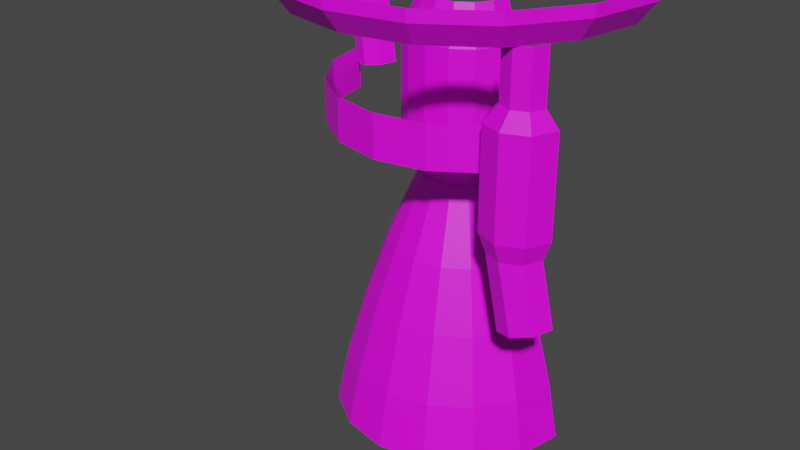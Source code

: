 # Source: model.blend  (saved by Blender 3.2.14; exported with 4.5.12 LTS)
import bpy
from mathutils import Matrix  # noqa: F401  (used for matrix-valued properties, if any)

bpy.ops.wm.read_factory_settings(use_empty=True)
scene = bpy.context.scene
scene.name = 'Scene'

# ---- images (referenced by path relative to the original .blend; pixels are not part of the script)
import os
ASSET_DIR = os.environ.get("B2B_ASSET_DIR", "")  # directory of the original .blend (textures are referenced by path, not embedded)
HERE = os.path.dirname(os.path.abspath(__file__))  # packed textures are extracted next to this script under _unpacked/

def load_image(name, relpath, width, height, colorspace="sRGB"):
    """Load a texture the original file referenced (path relative to the .blend, or extracted next to this script)."""
    p = next((c for c in (os.path.join(HERE, relpath), os.path.join(ASSET_DIR, relpath)) if relpath and os.path.exists(c)), "")
    if p:
        img = bpy.data.images.load(p, check_existing=True)
        img.name = name
    else:  # same state as the original file: an image datablock whose file is absent (Cycles renders it pink)
        img = bpy.data.images.new(name, width, height)
        img.source = "FILE"
        img.filepath = "//" + (relpath or name)
    img.colorspace_settings.name = colorspace
    return img
img_texture_png = load_image('texture.png', 'texture.png', 1024, 1024, 'sRGB')

# ---- materials (node trees are filled in below, after node groups)
mat_material_001 = bpy.data.materials.new('Material.001')

# ---- material node trees
mat_material_001.use_nodes = True; mat_material_001.node_tree.nodes.clear()
_N = mat_material_001.node_tree.nodes; _L = mat_material_001.node_tree.links
n0 = _N.new('ShaderNodeBsdfPrincipled'); n0.name = 'Principled BSDF'; n0.location = (10, 300)
n0.distribution = 'GGX'
n0.subsurface_method = 'RANDOM_WALK_SKIN'
n0.inputs[3].default_value = 1.45
n0.inputs[27].default_value = (0.0, 0.0, 0.0, 1.0)
n0.inputs[28].default_value = 1.0
n1 = _N.new('ShaderNodeOutputMaterial'); n1.name = 'Material Output'; n1.location = (300, 300)
n2 = _N.new('ShaderNodeTexImage'); n2.name = 'Image Texture'; n2.location = (-280, 280)
n2.image = img_texture_png
_L.new(n0.outputs[0], n1.inputs[0])
_L.new(n2.outputs[0], n0.inputs[0])
n1.is_active_output = True

# ---- world
world_world = bpy.data.worlds.new('World'); scene.world = world_world
world_world.use_nodes = True; world_world.node_tree.nodes.clear()
_N = world_world.node_tree.nodes; _L = world_world.node_tree.links
n0 = _N.new('ShaderNodeOutputWorld'); n0.name = 'World Output'; n0.location = (300, 300)
n1 = _N.new('ShaderNodeBackground'); n1.name = 'Background'; n1.location = (10, 300)
n1.inputs[0].default_value = (0.05088, 0.05088, 0.05088, 1.0)
_L.new(n1.outputs[0], n0.inputs[0])
n0.is_active_output = True
world_world.color = (0.05088, 0.05088, 0.05088)
world_world.use_sun_shadow = False
world_world.sun_shadow_jitter_overblur = 0.0

# ---- meshes
me_cylinder = bpy.data.meshes.new('Cylinder')
me_cylinder.from_pydata([(1.0, -4.371e-08, 0.9382), (1.0, -4.371e-08, 1.0), (0.9239, -0.3827, 0.9382), (0.9239, -0.3827, 1.0), (0.7071, -0.7071, 0.9382), (0.7071, -0.7071, 1.0), (0.3827, -0.9239, 0.9382), (0.3827, -0.9239, 1.0), (-8.742e-08, -1.0, 0.9382), (-8.742e-08, -1.0, 1.0), (-0.3827, -0.9239, 0.9382), (-0.3827, -0.9239, 1.0), (-0.7071, -0.7071, 0.9382), (-0.7071, -0.7071, 1.0), (-0.9239, -0.3827, 0.9382), (-0.9239, -0.3827, 1.0), (-1.0, 1.192e-08, 0.9382), (-1.0, 1.192e-08, 1.0), (0.2371, -8.093e-08, 0.8213), (0.219, -0.09072, 0.8213), (0.1676, -0.1676, 0.8213), (0.09072, -0.219, 0.8213), (-3.762e-08, -0.2371, 0.8213), (-0.09072, -0.219, 0.8213), (-0.1676, -0.1676, 0.8213), (-0.219, -0.09072, 0.8213), (-0.2371, -4.055e-08, 0.8213), (0.9092, -4.008e-08, 0.8213), (0.84, -0.3479, 0.8213), (0.6429, -0.6429, 0.8213), (0.3479, -0.84, 0.8213), (-7.846e-08, -0.9092, 0.8213), (-0.3479, -0.84, 0.8213), (-0.6429, -0.6429, 0.8213), (-0.84, -0.3479, 0.8213), (-0.9092, 1.05e-08, 0.8213), (0.3175, -1.135e-07, 0.6205), (0.2934, -0.1215, 0.6205), (0.2245, -0.2245, 0.6205), (0.1215, -0.2934, 0.6205), (-3.921e-08, -0.3175, 0.6205), (-0.1215, -0.2934, 0.6205), (-0.2245, -0.2245, 0.6205), (-0.2934, -0.1215, 0.6205), (-0.3175, -5.938e-08, 0.6205), (0.3175, -1.135e-07, 0.06421), (0.2934, -0.1215, 0.06421), (0.2245, -0.2245, 0.06421), (0.1215, -0.2934, 0.06421), (-1.236e-08, -0.3175, 0.06421), (-0.1215, -0.2934, 0.06421), (-0.2245, -0.2245, 0.06421), (-0.2934, -0.1215, 0.06421), (-0.3175, -5.938e-08, 0.06421), (0.2241, -7.673e-08, -0.1181), (0.2071, -0.08577, -0.1181), (0.1585, -0.1585, -0.1181), (0.08577, -0.2071, -0.1181), (-2.057e-09, -0.2241, -0.1181), (-0.08577, -0.2071, -0.1181), (-0.1585, -0.1585, -0.1181), (-0.2071, -0.08577, -0.1181), (-0.2241, -3.856e-08, -0.1181), (0.3904, -1.454e-07, -0.4982), (0.3607, -0.1494, -0.4982), (0.276, -0.276, -0.4982), (0.1494, -0.3607, -0.4982), (-1.657e-08, -0.3904, -0.4982), (-0.1494, -0.3607, -0.4982), (-0.276, -0.276, -0.4982), (-0.3607, -0.1494, -0.4982), (-0.3904, -7.891e-08, -0.4982), (0.5046, -1.955e-07, -0.8289), (0.4661, -0.1931, -0.8289), (0.3568, -0.3568, -0.8289), (0.1931, -0.4661, -0.8289), (-3.873e-08, -0.5046, -0.8289), (-0.1931, -0.4661, -0.8289), (-0.3568, -0.3568, -0.8289), (-0.4661, -0.1931, -0.8289), (-0.5046, -1.096e-07, -0.8289), (0.6086, -2.389e-07, -1.19), (0.5623, -0.2329, -1.19), (0.4304, -0.4304, -1.19), (0.2329, -0.5623, -1.19), (-2.848e-08, -0.6086, -1.19), (-0.2329, -0.5623, -1.19), (-0.4304, -0.4304, -1.19), (-0.5623, -0.2329, -1.19), (-0.6086, -1.353e-07, -1.19), (0.6719, -2.665e-07, -1.501), (0.6208, -0.2571, -1.501), (0.4751, -0.4751, -1.501), (0.2571, -0.6208, -1.501), (-2.358e-10, -0.6719, -1.501), (-0.2571, -0.6208, -1.501), (-0.4751, -0.4751, -1.501), (-0.6208, -0.2571, -1.501), (-0.6719, -1.521e-07, -1.501), (0.4895, -0.4895, 0.165), (0.4895, -0.4895, 0.3955), (0.2649, -0.6396, 0.165), (0.2649, -0.6396, 0.3955), (-6.052e-08, -0.6923, 0.165), (-6.052e-08, -0.6923, 0.3955), (-0.2649, -0.6396, 0.165), (-0.2649, -0.6396, 0.3955), (-0.4895, -0.4895, 0.165), (-0.4895, -0.4895, 0.3955), (-0.6396, -0.2649, 0.165), (-0.6396, -0.2649, 0.3955), (-0.6923, 8.256e-09, 0.165), (-0.6923, 8.256e-09, 0.3955), (0.775, -0.4702, 0.5399), (0.775, -0.4702, 0.8237), (0.7426, -0.5484, 0.5399), (0.7426, -0.5484, 0.8237), (0.6643, -0.5808, 0.5399), (0.6643, -0.5808, 0.8237), (0.5861, -0.5484, 0.5399), (0.5861, -0.5484, 0.8237), (0.5537, -0.4702, 0.5399), (0.5537, -0.4702, 0.8237), (0.8467, -0.4702, 0.4583), (0.7933, -0.5991, 0.4583), (0.6643, -0.6525, 0.4583), (0.5354, -0.5991, 0.4583), (0.482, -0.4702, 0.4583), (0.8467, -0.4702, -0.07196), (0.7933, -0.5991, -0.07196), (0.6643, -0.6525, -0.07196), (0.5354, -0.5991, -0.07196), (0.482, -0.4702, -0.07196), (0.8076, -0.4702, -0.1767), (0.7657, -0.5715, -0.1767), (0.6643, -0.6135, -0.1767), (0.563, -0.5715, -0.1767), (0.521, -0.4702, -0.1767), (0.8833, -0.4702, -0.5111), (0.8424, -0.5715, -0.5206), (0.7437, -0.6135, -0.5437), (0.6451, -0.5715, -0.5667), (0.6042, -0.4702, -0.5762), (-0.4443, -1.023e-07, 0.361), (-0.5178, -1.39e-07, 0.8614), (-0.4772, -0.0803, 0.3565), (-0.5507, -0.0803, 0.8569), (-0.5568, -0.1136, 0.3457), (-0.6303, -0.1136, 0.8461), (-0.6363, -0.0803, 0.3348), (-0.7099, -0.0803, 0.8353), (-0.6693, -9.188e-08, 0.3304), (-0.7428, -1.286e-07, 0.8308)], [], [(0, 1, 3, 2), (2, 3, 5, 4), (4, 5, 7, 6), (6, 7, 9, 8), (8, 9, 11, 10), (10, 11, 13, 12), (12, 13, 15, 14), (14, 15, 17, 16), (6, 8, 31, 30), (2, 4, 29, 28), (12, 14, 34, 33), (8, 10, 32, 31), (4, 6, 30, 29), (14, 16, 35, 34), (0, 2, 28, 27), (10, 12, 33, 32), (19, 20, 38, 37), (20, 21, 39, 38), (21, 22, 40, 39), (22, 23, 41, 40), (23, 24, 42, 41), (24, 25, 43, 42), (25, 26, 44, 43), (18, 19, 37, 36), (48, 49, 58, 57), (42, 43, 52, 51), (43, 44, 53, 52), (36, 37, 46, 45), (37, 38, 47, 46), (38, 39, 48, 47), (39, 40, 49, 48), (40, 41, 50, 49), (41, 42, 51, 50), (49, 50, 59, 58), (50, 51, 60, 59), (51, 52, 61, 60), (52, 53, 62, 61), (45, 46, 55, 54), (46, 47, 56, 55), (47, 48, 57, 56), (55, 56, 65, 64), (56, 57, 66, 65), (57, 58, 67, 66), (58, 59, 68, 67), (59, 60, 69, 68), (60, 61, 70, 69), (61, 62, 71, 70), (54, 55, 64, 63), (75, 76, 85, 84), (69, 70, 79, 78), (70, 71, 80, 79), (63, 64, 73, 72), (64, 65, 74, 73), (65, 66, 75, 74), (66, 67, 76, 75), (67, 68, 77, 76), (68, 69, 78, 77), (76, 77, 86, 85), (77, 78, 87, 86), (78, 79, 88, 87), (79, 80, 89, 88), (72, 73, 82, 81), (73, 74, 83, 82), (74, 75, 84, 83), (82, 83, 92, 91), (83, 84, 93, 92), (84, 85, 94, 93), (85, 86, 95, 94), (86, 87, 96, 95), (87, 88, 97, 96), (88, 89, 98, 97), (81, 82, 91, 90), (99, 100, 102, 101), (101, 102, 104, 103), (103, 104, 106, 105), (105, 106, 108, 107), (107, 108, 110, 109), (109, 110, 112, 111), (113, 114, 116, 115), (115, 116, 118, 117), (117, 118, 120, 119), (119, 120, 122, 121), (115, 117, 125, 124), (117, 119, 126, 125), (113, 115, 124, 123), (119, 121, 127, 126), (129, 130, 135, 134), (125, 126, 131, 130), (123, 124, 129, 128), (126, 127, 132, 131), (124, 125, 130, 129), (130, 131, 136, 135), (128, 129, 134, 133), (131, 132, 137, 136), (136, 137, 142, 141), (134, 135, 140, 139), (135, 136, 141, 140), (133, 134, 139, 138), (143, 144, 146, 145), (145, 146, 148, 147), (147, 148, 150, 149), (149, 150, 152, 151)])
_uv = me_cylinder.uv_layers.new(name='UVMap')
_uv.uv.foreach_set('vector', [0.9921, 0.9746, 0.9921, 0.9977, 0.9547, 0.9977, 0.9547, 0.9746, 0.9547, 0.9746, 0.9547, 0.9977, 0.848, 0.9977, 0.848, 0.9746, 0.848, 0.9746, 0.848, 0.9977, 0.6883, 0.9977, 0.6883, 0.9746, 0.6883, 0.9746, 0.6883, 0.9977, 0.5, 0.9977, 0.5, 0.9746, 0.5, 0.9746, 0.5, 0.9977, 0.3117, 0.9977, 0.3117, 0.9746, 0.3117, 0.9746, 0.3117, 0.9977, 0.152, 0.9977, 0.152, 0.9746, 0.152, 0.9746, 0.152, 0.9977, 0.04532, 0.9977, 0.04532, 0.9746, 0.04532, 0.9746, 0.04532, 0.9977, 0.007854, 0.9977, 0.007854, 0.9746, 0.6883, 0.9746, 0.5, 0.9746, 0.5, 0.9347, 0.6712, 0.9347, 0.9547, 0.9746, 0.848, 0.9746, 0.8164, 0.9347, 0.9134, 0.9347, 0.152, 0.9746, 0.04532, 0.9746, 0.08661, 0.9347, 0.1836, 0.9347, 0.5, 0.9746, 0.3117, 0.9746, 0.3288, 0.9347, 0.5, 0.9347, 0.848, 0.9746, 0.6883, 0.9746, 0.6712, 0.9347, 0.8164, 0.9347, 0.04532, 0.9746, 0.007854, 0.9746, 0.05255, 0.9347, 0.08661, 0.9347, 0.9921, 0.9746, 0.9547, 0.9746, 0.9134, 0.9347, 0.9474, 0.9347, 0.3117, 0.9746, 0.152, 0.9746, 0.1836, 0.9347, 0.3288, 0.9347, 0.6043, 0.9286, 0.5805, 0.9286, 0.6091, 0.8482, 0.6416, 0.8482, 0.5805, 0.9286, 0.545, 0.9286, 0.5604, 0.8482, 0.6091, 0.8482, 0.545, 0.9286, 0.503, 0.9286, 0.503, 0.8482, 0.5604, 0.8482, 0.503, 0.9286, 0.4611, 0.9286, 0.4456, 0.8482, 0.503, 0.8482, 0.4611, 0.9286, 0.4256, 0.9286, 0.397, 0.8482, 0.4456, 0.8482, 0.4256, 0.9286, 0.4018, 0.9286, 0.3645, 0.8482, 0.397, 0.8482, 0.4018, 0.9286, 0.3935, 0.9286, 0.3531, 0.8482, 0.3645, 0.8482, 0.6126, 0.9286, 0.6043, 0.9286, 0.6416, 0.8482, 0.653, 0.8482, 0.5614, 0.6258, 0.503, 0.6258, 0.503, 0.5529, 0.5442, 0.5529, 0.397, 0.8482, 0.3645, 0.8482, 0.362, 0.6258, 0.3951, 0.6258, 0.3645, 0.8482, 0.3531, 0.8482, 0.3504, 0.6258, 0.362, 0.6258, 0.653, 0.8482, 0.6416, 0.8482, 0.644, 0.6258, 0.6556, 0.6258, 0.6416, 0.8482, 0.6091, 0.8482, 0.6109, 0.6258, 0.644, 0.6258, 0.6091, 0.8482, 0.5604, 0.8482, 0.5614, 0.6258, 0.6109, 0.6258, 0.5604, 0.8482, 0.503, 0.8482, 0.503, 0.6258, 0.5614, 0.6258, 0.503, 0.8482, 0.4456, 0.8482, 0.4446, 0.6258, 0.503, 0.6258, 0.4456, 0.8482, 0.397, 0.8482, 0.3951, 0.6258, 0.4446, 0.6258, 0.503, 0.6258, 0.4446, 0.6258, 0.4618, 0.5529, 0.503, 0.5529, 0.4446, 0.6258, 0.3951, 0.6258, 0.4269, 0.5529, 0.4618, 0.5529, 0.3951, 0.6258, 0.362, 0.6258, 0.4035, 0.5529, 0.4269, 0.5529, 0.362, 0.6258, 0.3504, 0.6258, 0.3953, 0.5529, 0.4035, 0.5529, 0.6556, 0.6258, 0.644, 0.6258, 0.6025, 0.5529, 0.6107, 0.5529, 0.644, 0.6258, 0.6109, 0.6258, 0.5792, 0.5529, 0.6025, 0.5529, 0.6109, 0.6258, 0.5614, 0.6258, 0.5442, 0.5529, 0.5792, 0.5529, 0.5962, 0.5529, 0.5743, 0.5529, 0.6362, 0.4009, 0.677, 0.4009, 0.5743, 0.5529, 0.5416, 0.5529, 0.5751, 0.4009, 0.6362, 0.4009, 0.5416, 0.5529, 0.503, 0.5529, 0.503, 0.4009, 0.5751, 0.4009, 0.503, 0.5529, 0.4644, 0.5529, 0.431, 0.4009, 0.503, 0.4009, 0.4644, 0.5529, 0.4317, 0.5529, 0.3699, 0.4009, 0.431, 0.4009, 0.4317, 0.5529, 0.4099, 0.5529, 0.3291, 0.4009, 0.3699, 0.4009, 0.4099, 0.5529, 0.4022, 0.5529, 0.3147, 0.4009, 0.3291, 0.4009, 0.6038, 0.5529, 0.5962, 0.5529, 0.677, 0.4009, 0.6913, 0.4009, 0.5962, 0.2687, 0.503, 0.2687, 0.503, 0.1241, 0.6154, 0.1241, 0.3699, 0.4009, 0.3291, 0.4009, 0.2782, 0.2687, 0.3309, 0.2687, 0.3291, 0.4009, 0.3147, 0.4009, 0.2597, 0.2687, 0.2782, 0.2687, 0.6913, 0.4009, 0.677, 0.4009, 0.7279, 0.2687, 0.7464, 0.2687, 0.677, 0.4009, 0.6362, 0.4009, 0.6751, 0.2687, 0.7279, 0.2687, 0.6362, 0.4009, 0.5751, 0.4009, 0.5962, 0.2687, 0.6751, 0.2687, 0.5751, 0.4009, 0.503, 0.4009, 0.503, 0.2687, 0.5962, 0.2687, 0.503, 0.4009, 0.431, 0.4009, 0.4099, 0.2687, 0.503, 0.2687, 0.431, 0.4009, 0.3699, 0.4009, 0.3309, 0.2687, 0.4099, 0.2687, 0.503, 0.2687, 0.4099, 0.2687, 0.3907, 0.1241, 0.503, 0.1241, 0.4099, 0.2687, 0.3309, 0.2687, 0.2954, 0.1241, 0.3907, 0.1241, 0.3309, 0.2687, 0.2782, 0.2687, 0.2318, 0.1241, 0.2954, 0.1241, 0.2782, 0.2687, 0.2597, 0.2687, 0.2095, 0.1241, 0.2318, 0.1241, 0.7464, 0.2687, 0.7279, 0.2687, 0.7742, 0.1241, 0.7966, 0.1241, 0.7279, 0.2687, 0.6751, 0.2687, 0.7106, 0.1241, 0.7742, 0.1241, 0.6751, 0.2687, 0.5962, 0.2687, 0.6154, 0.1241, 0.7106, 0.1241, 0.7742, 0.1241, 0.7106, 0.1241, 0.7322, 0.0, 0.8025, 0.0, 0.7106, 0.1241, 0.6154, 0.1241, 0.6271, 0.0, 0.7322, 0.0, 0.6154, 0.1241, 0.503, 0.1241, 0.503, 0.0, 0.6271, 0.0, 0.503, 0.1241, 0.3907, 0.1241, 0.379, 0.0, 0.503, 0.0, 0.3907, 0.1241, 0.2954, 0.1241, 0.2739, 0.0, 0.379, 0.0, 0.2954, 0.1241, 0.2318, 0.1241, 0.2036, 0.0, 0.2739, 0.0, 0.2318, 0.1241, 0.2095, 0.1241, 0.1789, 0.0, 0.2036, 0.0, 0.7966, 0.1241, 0.7742, 0.1241, 0.8025, 0.0, 0.8271, 0.0, 0.7415, 0.669, 0.7415, 0.7554, 0.6307, 0.7554, 0.6307, 0.669, 0.6307, 0.669, 0.6307, 0.7554, 0.5, 0.7554, 0.5, 0.669, 0.5, 0.669, 0.5, 0.7554, 0.3693, 0.7554, 0.3693, 0.669, 0.3693, 0.669, 0.3693, 0.7554, 0.2585, 0.7554, 0.2585, 0.669, 0.2585, 0.669, 0.2585, 0.7554, 0.1845, 0.7554, 0.1845, 0.669, 0.1845, 0.669, 0.1845, 0.7554, 0.1585, 0.7554, 0.1585, 0.669, 0.8827, 0.816, 0.8827, 0.9295, 0.8679, 0.9295, 0.8679, 0.816, 0.8679, 0.816, 0.8679, 0.9295, 0.8322, 0.9295, 0.8322, 0.816, 0.8322, 0.816, 0.8322, 0.9295, 0.7965, 0.9295, 0.7964, 0.816, 0.7964, 0.816, 0.7965, 0.9295, 0.7817, 0.9295, 0.7816, 0.816, 0.8679, 0.816, 0.8322, 0.816, 0.8322, 0.7834, 0.8908, 0.7834, 0.8322, 0.816, 0.7964, 0.816, 0.7735, 0.7834, 0.8322, 0.7834, 0.8827, 0.816, 0.8679, 0.816, 0.8908, 0.7834, 0.9151, 0.7834, 0.7964, 0.816, 0.7816, 0.816, 0.7492, 0.7834, 0.7735, 0.7834, 0.8908, 0.5713, 0.8322, 0.5713, 0.8322, 0.5295, 0.8772, 0.5295, 0.8322, 0.7834, 0.7735, 0.7834, 0.7735, 0.5713, 0.8322, 0.5713, 0.9151, 0.7834, 0.8908, 0.7834, 0.8908, 0.5713, 0.9151, 0.5713, 0.7735, 0.7834, 0.7492, 0.7834, 0.7492, 0.5713, 0.7735, 0.5713, 0.8908, 0.7834, 0.8322, 0.7834, 0.8322, 0.5713, 0.8908, 0.5713, 0.8322, 0.5713, 0.7735, 0.5713, 0.7871, 0.5295, 0.8322, 0.5295, 0.9151, 0.5713, 0.8908, 0.5713, 0.8772, 0.5295, 0.8959, 0.5295, 0.7735, 0.5713, 0.7492, 0.5713, 0.7685, 0.5295, 0.7871, 0.5295, 0.7871, 0.5295, 0.7685, 0.5295, 0.8116, 0.3793, 0.8294, 0.3826, 0.8772, 0.5295, 0.8322, 0.5295, 0.8723, 0.3906, 0.9152, 0.3986, 0.8322, 0.5295, 0.7871, 0.5295, 0.8294, 0.3826, 0.8723, 0.3906, 0.8959, 0.5295, 0.8772, 0.5295, 0.9152, 0.3986, 0.9329, 0.4019, 0.2702, 0.7557, 0.2378, 0.9319, 0.2233, 0.9303, 0.2556, 0.7541, 0.2556, 0.7541, 0.2233, 0.9303, 0.1882, 0.9265, 0.2206, 0.7503, 0.2206, 0.7503, 0.1882, 0.9265, 0.1532, 0.9227, 0.1856, 0.7465, 0.1856, 0.7465, 0.1532, 0.9227, 0.1387, 0.9211, 0.1711, 0.7449])
me_cylinder.materials.append(mat_material_001)
me_cylinder.update()

# ---- objects
ob_texture = bpy.data.objects.new('texture', img_texture_png)
ob_model = bpy.data.objects.new('model', me_cylinder)

# ---- transforms, parenting, visibility, modifiers, constraints
ob_texture.location = (0.0, 0.0, 0.0)
ob_texture.rotation_euler = (1.571, -0.0, -0.0)
ob_texture.empty_display_type = 'IMAGE'
ob_texture.empty_display_size = 2.5
ob_model.location = (0.0, 0.0, 0.25)

# ---- collection membership
scene.collection.objects.link(ob_texture)
scene.collection.objects.link(ob_model)

# ---- scene / render settings (as saved in the file)
scene.frame_start = 1; scene.frame_end = 250; scene.frame_set(1)
scene.render.engine = 'CYCLES'
scene.cycles.sampling_pattern = 'TABULATED_SOBOL'
scene.cycles.use_light_tree = False
scene.view_settings.view_transform = 'Filmic'
bpy.context.view_layer.update()

# ---- added for rendering (the .blend has no active camera and no usable light): camera, sun
cam_auto = bpy.data.cameras.new('AutoCamera')
cam_auto.lens = 50.0
cam_auto.sensor_width = 36.0
cam_auto.clip_end = 1000.0
ob_auto_camera = bpy.data.objects.new('AutoCamera', cam_auto)
scene.collection.objects.link(ob_auto_camera)
ob_auto_camera.location = (3.10381, -4.22458, 2.48268)
ob_auto_camera.rotation_euler = (1.09748, -7.21219e-08, 0.694738)
scene.camera = ob_auto_camera
light_auto_sun = bpy.data.lights.new('AutoSun', 'SUN')
light_auto_sun.energy = 3.0
light_auto_sun.angle = 0.0523599
ob_auto_sun = bpy.data.objects.new('AutoSun', light_auto_sun)
scene.collection.objects.link(ob_auto_sun)
ob_auto_sun.rotation_euler = (0.872665, 0.174533, 0.523599)
bpy.context.view_layer.update()
